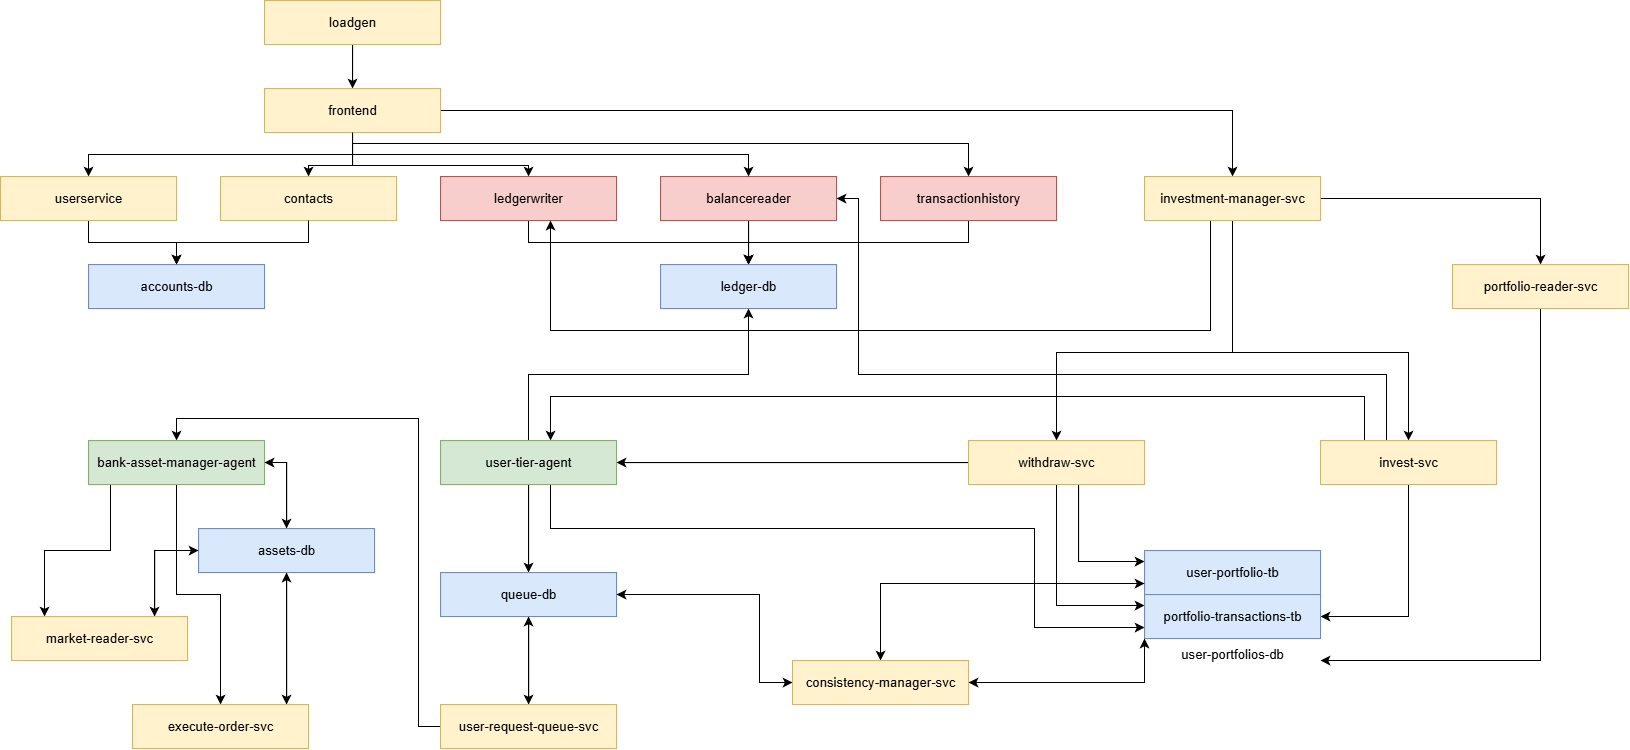

The diagram above was exported from draw.io. Its source (the exported page's mxGraphModel, read from the mxfile embedded in the PNG):
<mxGraphModel dx="1456" dy="1000" grid="1" gridSize="10" guides="1" tooltips="1" connect="1" arrows="1" fold="1" page="1" pageScale="1" pageWidth="850" pageHeight="1100" math="0" shadow="0">
  <root>
    <mxCell id="0" />
    <mxCell id="1" parent="0" />
    <mxCell id="JCFydj6C0-ckO6GdDDaU-2" style="edgeStyle=orthogonalEdgeStyle;rounded=0;orthogonalLoop=1;jettySize=auto;html=1;" edge="1" parent="1" source="JCFydj6C0-ckO6GdDDaU-1" target="JCFydj6C0-ckO6GdDDaU-3">
      <mxGeometry relative="1" as="geometry">
        <mxPoint x="320" y="120" as="targetPoint" />
      </mxGeometry>
    </mxCell>
    <mxCell id="JCFydj6C0-ckO6GdDDaU-1" value="loadgen" style="rounded=0;whiteSpace=wrap;html=1;fillColor=#fff2cc;strokeColor=#d6b656;" vertex="1" parent="1">
      <mxGeometry x="240" y="40" width="160" height="40" as="geometry" />
    </mxCell>
    <mxCell id="JCFydj6C0-ckO6GdDDaU-4" style="edgeStyle=orthogonalEdgeStyle;rounded=0;orthogonalLoop=1;jettySize=auto;html=1;" edge="1" parent="1" source="JCFydj6C0-ckO6GdDDaU-3" target="JCFydj6C0-ckO6GdDDaU-5">
      <mxGeometry relative="1" as="geometry">
        <mxPoint x="100" y="200" as="targetPoint" />
        <Array as="points">
          <mxPoint x="320" y="180" />
          <mxPoint x="80" y="180" />
        </Array>
      </mxGeometry>
    </mxCell>
    <mxCell id="JCFydj6C0-ckO6GdDDaU-6" style="edgeStyle=orthogonalEdgeStyle;rounded=0;orthogonalLoop=1;jettySize=auto;html=1;" edge="1" parent="1" source="JCFydj6C0-ckO6GdDDaU-3" target="JCFydj6C0-ckO6GdDDaU-7">
      <mxGeometry relative="1" as="geometry">
        <mxPoint x="279.9999999999999" y="200" as="targetPoint" />
        <Array as="points">
          <mxPoint x="320" y="190" />
          <mxPoint x="280" y="190" />
        </Array>
      </mxGeometry>
    </mxCell>
    <mxCell id="JCFydj6C0-ckO6GdDDaU-11" style="edgeStyle=orthogonalEdgeStyle;rounded=0;orthogonalLoop=1;jettySize=auto;html=1;" edge="1" parent="1" source="JCFydj6C0-ckO6GdDDaU-3" target="JCFydj6C0-ckO6GdDDaU-12">
      <mxGeometry relative="1" as="geometry">
        <mxPoint x="480" y="200" as="targetPoint" />
        <Array as="points">
          <mxPoint x="320" y="190" />
          <mxPoint x="480" y="190" />
        </Array>
      </mxGeometry>
    </mxCell>
    <mxCell id="JCFydj6C0-ckO6GdDDaU-17" style="edgeStyle=orthogonalEdgeStyle;rounded=0;orthogonalLoop=1;jettySize=auto;html=1;" edge="1" parent="1" source="JCFydj6C0-ckO6GdDDaU-3" target="JCFydj6C0-ckO6GdDDaU-16">
      <mxGeometry relative="1" as="geometry">
        <Array as="points">
          <mxPoint x="320" y="170" />
          <mxPoint x="880" y="170" />
        </Array>
      </mxGeometry>
    </mxCell>
    <mxCell id="JCFydj6C0-ckO6GdDDaU-23" style="edgeStyle=orthogonalEdgeStyle;rounded=0;orthogonalLoop=1;jettySize=auto;html=1;" edge="1" parent="1" source="JCFydj6C0-ckO6GdDDaU-3" target="JCFydj6C0-ckO6GdDDaU-22">
      <mxGeometry relative="1" as="geometry">
        <mxPoint x="1093.047572544643" y="180" as="targetPoint" />
      </mxGeometry>
    </mxCell>
    <mxCell id="JCFydj6C0-ckO6GdDDaU-3" value="frontend" style="rounded=0;whiteSpace=wrap;html=1;fillColor=#fff2cc;strokeColor=#d6b656;" vertex="1" parent="1">
      <mxGeometry x="240" y="120" width="160" height="40" as="geometry" />
    </mxCell>
    <mxCell id="JCFydj6C0-ckO6GdDDaU-8" style="edgeStyle=orthogonalEdgeStyle;rounded=0;orthogonalLoop=1;jettySize=auto;html=1;" edge="1" parent="1" source="JCFydj6C0-ckO6GdDDaU-5" target="JCFydj6C0-ckO6GdDDaU-9">
      <mxGeometry relative="1" as="geometry">
        <mxPoint x="160" y="280" as="targetPoint" />
      </mxGeometry>
    </mxCell>
    <mxCell id="JCFydj6C0-ckO6GdDDaU-5" value="userservice" style="rounded=0;whiteSpace=wrap;html=1;fillColor=#fff2cc;strokeColor=#d6b656;" vertex="1" parent="1">
      <mxGeometry y="200" width="160" height="40" as="geometry" />
    </mxCell>
    <mxCell id="JCFydj6C0-ckO6GdDDaU-7" value="contacts" style="rounded=0;whiteSpace=wrap;html=1;fillColor=#fff2cc;strokeColor=#d6b656;" vertex="1" parent="1">
      <mxGeometry x="200" y="200" width="160" height="40" as="geometry" />
    </mxCell>
    <mxCell id="JCFydj6C0-ckO6GdDDaU-9" value="accounts-db" style="rounded=0;whiteSpace=wrap;html=1;fillColor=#dae8fc;strokeColor=#6c8ebf;" vertex="1" parent="1">
      <mxGeometry x="80" y="280" width="160" height="40" as="geometry" />
    </mxCell>
    <mxCell id="JCFydj6C0-ckO6GdDDaU-10" style="edgeStyle=orthogonalEdgeStyle;rounded=0;orthogonalLoop=1;jettySize=auto;html=1;" edge="1" parent="1" source="JCFydj6C0-ckO6GdDDaU-7" target="JCFydj6C0-ckO6GdDDaU-9">
      <mxGeometry relative="1" as="geometry" />
    </mxCell>
    <mxCell id="JCFydj6C0-ckO6GdDDaU-19" style="edgeStyle=orthogonalEdgeStyle;rounded=0;orthogonalLoop=1;jettySize=auto;html=1;" edge="1" parent="1" source="JCFydj6C0-ckO6GdDDaU-12" target="JCFydj6C0-ckO6GdDDaU-18">
      <mxGeometry relative="1" as="geometry">
        <Array as="points">
          <mxPoint x="480" y="260" />
          <mxPoint x="680" y="260" />
        </Array>
      </mxGeometry>
    </mxCell>
    <mxCell id="JCFydj6C0-ckO6GdDDaU-12" value="ledgerwriter" style="rounded=0;whiteSpace=wrap;html=1;fillColor=#f8cecc;strokeColor=#b85450;" vertex="1" parent="1">
      <mxGeometry x="400" y="200" width="160" height="40" as="geometry" />
    </mxCell>
    <mxCell id="JCFydj6C0-ckO6GdDDaU-20" style="edgeStyle=orthogonalEdgeStyle;rounded=0;orthogonalLoop=1;jettySize=auto;html=1;" edge="1" parent="1" source="JCFydj6C0-ckO6GdDDaU-14" target="JCFydj6C0-ckO6GdDDaU-18">
      <mxGeometry relative="1" as="geometry" />
    </mxCell>
    <mxCell id="JCFydj6C0-ckO6GdDDaU-14" value="balancereader" style="rounded=0;whiteSpace=wrap;html=1;fillColor=#f8cecc;strokeColor=#b85450;" vertex="1" parent="1">
      <mxGeometry x="600" y="200" width="160" height="40" as="geometry" />
    </mxCell>
    <mxCell id="JCFydj6C0-ckO6GdDDaU-15" style="edgeStyle=orthogonalEdgeStyle;rounded=0;orthogonalLoop=1;jettySize=auto;html=1;" edge="1" parent="1" source="JCFydj6C0-ckO6GdDDaU-3" target="JCFydj6C0-ckO6GdDDaU-14">
      <mxGeometry relative="1" as="geometry">
        <Array as="points">
          <mxPoint x="320" y="180" />
          <mxPoint x="680" y="180" />
        </Array>
      </mxGeometry>
    </mxCell>
    <mxCell id="JCFydj6C0-ckO6GdDDaU-21" style="edgeStyle=orthogonalEdgeStyle;rounded=0;orthogonalLoop=1;jettySize=auto;html=1;entryX=0.5;entryY=0;entryDx=0;entryDy=0;" edge="1" parent="1" source="JCFydj6C0-ckO6GdDDaU-16" target="JCFydj6C0-ckO6GdDDaU-18">
      <mxGeometry relative="1" as="geometry">
        <Array as="points">
          <mxPoint x="880" y="260" />
          <mxPoint x="680" y="260" />
        </Array>
      </mxGeometry>
    </mxCell>
    <mxCell id="JCFydj6C0-ckO6GdDDaU-16" value="transactionhistory" style="rounded=0;whiteSpace=wrap;html=1;fillColor=#f8cecc;strokeColor=#b85450;" vertex="1" parent="1">
      <mxGeometry x="800" y="200" width="160" height="40" as="geometry" />
    </mxCell>
    <mxCell id="JCFydj6C0-ckO6GdDDaU-18" value="ledger-db" style="rounded=0;whiteSpace=wrap;html=1;fillColor=#dae8fc;strokeColor=#6c8ebf;" vertex="1" parent="1">
      <mxGeometry x="600" y="280" width="160" height="40" as="geometry" />
    </mxCell>
    <mxCell id="JCFydj6C0-ckO6GdDDaU-25" value="" style="edgeStyle=orthogonalEdgeStyle;rounded=0;orthogonalLoop=1;jettySize=auto;html=1;" edge="1" parent="1" source="JCFydj6C0-ckO6GdDDaU-22" target="JCFydj6C0-ckO6GdDDaU-24">
      <mxGeometry relative="1" as="geometry">
        <Array as="points">
          <mxPoint x="1120" y="360" />
          <mxPoint x="960" y="360" />
        </Array>
      </mxGeometry>
    </mxCell>
    <mxCell id="JCFydj6C0-ckO6GdDDaU-26" style="edgeStyle=orthogonalEdgeStyle;rounded=0;orthogonalLoop=1;jettySize=auto;html=1;" edge="1" parent="1" source="JCFydj6C0-ckO6GdDDaU-22" target="JCFydj6C0-ckO6GdDDaU-27">
      <mxGeometry relative="1" as="geometry">
        <mxPoint x="1200" y="390" as="targetPoint" />
        <Array as="points">
          <mxPoint x="1120" y="360" />
          <mxPoint x="1280" y="360" />
        </Array>
      </mxGeometry>
    </mxCell>
    <mxCell id="JCFydj6C0-ckO6GdDDaU-31" style="edgeStyle=orthogonalEdgeStyle;rounded=0;orthogonalLoop=1;jettySize=auto;html=1;" edge="1" parent="1" source="JCFydj6C0-ckO6GdDDaU-22" target="JCFydj6C0-ckO6GdDDaU-12">
      <mxGeometry relative="1" as="geometry">
        <Array as="points">
          <mxPoint x="1100" y="340" />
          <mxPoint x="500" y="340" />
        </Array>
      </mxGeometry>
    </mxCell>
    <mxCell id="JCFydj6C0-ckO6GdDDaU-44" style="edgeStyle=orthogonalEdgeStyle;rounded=0;orthogonalLoop=1;jettySize=auto;html=1;" edge="1" parent="1" source="JCFydj6C0-ckO6GdDDaU-22" target="JCFydj6C0-ckO6GdDDaU-43">
      <mxGeometry relative="1" as="geometry" />
    </mxCell>
    <mxCell id="JCFydj6C0-ckO6GdDDaU-22" value="investment-manager-svc" style="rounded=0;whiteSpace=wrap;html=1;fillColor=#fff2cc;strokeColor=#d6b656;" vertex="1" parent="1">
      <mxGeometry x="1040" y="200" width="160" height="40" as="geometry" />
    </mxCell>
    <mxCell id="JCFydj6C0-ckO6GdDDaU-35" style="edgeStyle=orthogonalEdgeStyle;rounded=0;orthogonalLoop=1;jettySize=auto;html=1;entryX=1;entryY=0.5;entryDx=0;entryDy=0;" edge="1" parent="1" source="JCFydj6C0-ckO6GdDDaU-24" target="JCFydj6C0-ckO6GdDDaU-32">
      <mxGeometry relative="1" as="geometry" />
    </mxCell>
    <mxCell id="JCFydj6C0-ckO6GdDDaU-46" style="edgeStyle=orthogonalEdgeStyle;rounded=0;orthogonalLoop=1;jettySize=auto;html=1;" edge="1" parent="1" source="JCFydj6C0-ckO6GdDDaU-24" target="JCFydj6C0-ckO6GdDDaU-40">
      <mxGeometry relative="1" as="geometry">
        <Array as="points">
          <mxPoint x="960" y="590" />
        </Array>
      </mxGeometry>
    </mxCell>
    <mxCell id="JCFydj6C0-ckO6GdDDaU-47" style="edgeStyle=orthogonalEdgeStyle;rounded=0;orthogonalLoop=1;jettySize=auto;html=1;" edge="1" parent="1" source="JCFydj6C0-ckO6GdDDaU-24" target="JCFydj6C0-ckO6GdDDaU-39">
      <mxGeometry relative="1" as="geometry">
        <Array as="points">
          <mxPoint x="980" y="550" />
        </Array>
      </mxGeometry>
    </mxCell>
    <mxCell id="JCFydj6C0-ckO6GdDDaU-24" value="withdraw-svc" style="rounded=0;whiteSpace=wrap;html=1;fillColor=#fff2cc;strokeColor=#d6b656;" vertex="1" parent="1">
      <mxGeometry x="880" y="440" width="160" height="40" as="geometry" />
    </mxCell>
    <mxCell id="JCFydj6C0-ckO6GdDDaU-29" style="edgeStyle=orthogonalEdgeStyle;rounded=0;orthogonalLoop=1;jettySize=auto;html=1;entryX=1;entryY=0.5;entryDx=0;entryDy=0;" edge="1" parent="1" source="JCFydj6C0-ckO6GdDDaU-27" target="JCFydj6C0-ckO6GdDDaU-14">
      <mxGeometry relative="1" as="geometry">
        <Array as="points">
          <mxPoint x="1260" y="380" />
          <mxPoint x="780" y="380" />
          <mxPoint x="780" y="220" />
        </Array>
      </mxGeometry>
    </mxCell>
    <mxCell id="JCFydj6C0-ckO6GdDDaU-34" style="edgeStyle=orthogonalEdgeStyle;rounded=0;orthogonalLoop=1;jettySize=auto;html=1;" edge="1" parent="1" source="JCFydj6C0-ckO6GdDDaU-27" target="JCFydj6C0-ckO6GdDDaU-32">
      <mxGeometry relative="1" as="geometry">
        <Array as="points">
          <mxPoint x="1240" y="400" />
          <mxPoint x="500" y="400" />
        </Array>
      </mxGeometry>
    </mxCell>
    <mxCell id="JCFydj6C0-ckO6GdDDaU-42" style="edgeStyle=orthogonalEdgeStyle;rounded=0;orthogonalLoop=1;jettySize=auto;html=1;" edge="1" parent="1" source="JCFydj6C0-ckO6GdDDaU-27" target="JCFydj6C0-ckO6GdDDaU-40">
      <mxGeometry relative="1" as="geometry">
        <Array as="points">
          <mxPoint x="1280" y="600" />
        </Array>
      </mxGeometry>
    </mxCell>
    <mxCell id="JCFydj6C0-ckO6GdDDaU-27" value="invest-svc" style="rounded=0;whiteSpace=wrap;html=1;fillColor=#fff2cc;strokeColor=#d6b656;" vertex="1" parent="1">
      <mxGeometry x="1200" y="440" width="160" height="40" as="geometry" />
    </mxCell>
    <mxCell id="JCFydj6C0-ckO6GdDDaU-33" style="edgeStyle=orthogonalEdgeStyle;rounded=0;orthogonalLoop=1;jettySize=auto;html=1;" edge="1" parent="1" source="JCFydj6C0-ckO6GdDDaU-32" target="JCFydj6C0-ckO6GdDDaU-18">
      <mxGeometry relative="1" as="geometry">
        <Array as="points">
          <mxPoint x="480" y="380" />
          <mxPoint x="680" y="380" />
        </Array>
      </mxGeometry>
    </mxCell>
    <mxCell id="JCFydj6C0-ckO6GdDDaU-37" value="" style="edgeStyle=orthogonalEdgeStyle;rounded=0;orthogonalLoop=1;jettySize=auto;html=1;" edge="1" parent="1" source="JCFydj6C0-ckO6GdDDaU-32" target="JCFydj6C0-ckO6GdDDaU-36">
      <mxGeometry relative="1" as="geometry" />
    </mxCell>
    <mxCell id="JCFydj6C0-ckO6GdDDaU-48" style="edgeStyle=orthogonalEdgeStyle;rounded=0;orthogonalLoop=1;jettySize=auto;html=1;" edge="1" parent="1" source="JCFydj6C0-ckO6GdDDaU-32" target="JCFydj6C0-ckO6GdDDaU-40">
      <mxGeometry relative="1" as="geometry">
        <Array as="points">
          <mxPoint x="500" y="520" />
          <mxPoint x="940" y="520" />
          <mxPoint x="940" y="610" />
        </Array>
      </mxGeometry>
    </mxCell>
    <mxCell id="JCFydj6C0-ckO6GdDDaU-32" value="user-tier-agent" style="rounded=0;whiteSpace=wrap;html=1;fillColor=#d5e8d4;strokeColor=#82b366;" vertex="1" parent="1">
      <mxGeometry x="400" y="440" width="160" height="40" as="geometry" />
    </mxCell>
    <mxCell id="JCFydj6C0-ckO6GdDDaU-50" style="edgeStyle=orthogonalEdgeStyle;rounded=0;orthogonalLoop=1;jettySize=auto;html=1;" edge="1" parent="1" source="JCFydj6C0-ckO6GdDDaU-36" target="JCFydj6C0-ckO6GdDDaU-49">
      <mxGeometry relative="1" as="geometry" />
    </mxCell>
    <mxCell id="JCFydj6C0-ckO6GdDDaU-68" style="edgeStyle=orthogonalEdgeStyle;rounded=0;orthogonalLoop=1;jettySize=auto;html=1;" edge="1" parent="1" source="JCFydj6C0-ckO6GdDDaU-36" target="JCFydj6C0-ckO6GdDDaU-67">
      <mxGeometry relative="1" as="geometry">
        <Array as="points">
          <mxPoint x="690" y="580" />
          <mxPoint x="690" y="660" />
        </Array>
      </mxGeometry>
    </mxCell>
    <mxCell id="JCFydj6C0-ckO6GdDDaU-36" value="queue-db" style="rounded=0;whiteSpace=wrap;html=1;fillColor=#dae8fc;strokeColor=#6c8ebf;" vertex="1" parent="1">
      <mxGeometry x="400" y="560" width="160" height="40" as="geometry" />
    </mxCell>
    <mxCell id="JCFydj6C0-ckO6GdDDaU-72" style="edgeStyle=orthogonalEdgeStyle;rounded=0;orthogonalLoop=1;jettySize=auto;html=1;" edge="1" parent="1" source="JCFydj6C0-ckO6GdDDaU-39" target="JCFydj6C0-ckO6GdDDaU-67">
      <mxGeometry relative="1" as="geometry">
        <Array as="points">
          <mxPoint x="800" y="570" />
        </Array>
      </mxGeometry>
    </mxCell>
    <mxCell id="JCFydj6C0-ckO6GdDDaU-39" value="user-portfolio-tb" style="rounded=0;whiteSpace=wrap;html=1;fillColor=#dae8fc;strokeColor=#6c8ebf;" vertex="1" parent="1">
      <mxGeometry x="1040" y="540" width="160" height="40" as="geometry" />
    </mxCell>
    <mxCell id="JCFydj6C0-ckO6GdDDaU-73" style="edgeStyle=orthogonalEdgeStyle;rounded=0;orthogonalLoop=1;jettySize=auto;html=1;" edge="1" parent="1" source="JCFydj6C0-ckO6GdDDaU-40" target="JCFydj6C0-ckO6GdDDaU-67">
      <mxGeometry relative="1" as="geometry">
        <Array as="points">
          <mxPoint x="1040" y="660" />
        </Array>
      </mxGeometry>
    </mxCell>
    <mxCell id="JCFydj6C0-ckO6GdDDaU-40" value="portfolio-transactions-tb" style="rounded=0;whiteSpace=wrap;html=1;fillColor=#dae8fc;strokeColor=#6c8ebf;" vertex="1" parent="1">
      <mxGeometry x="1040" y="580" width="160" height="40" as="geometry" />
    </mxCell>
    <mxCell id="JCFydj6C0-ckO6GdDDaU-41" value="user-portfolios-db" style="text;html=1;align=center;verticalAlign=middle;whiteSpace=wrap;rounded=0;" vertex="1" parent="1">
      <mxGeometry x="1040" y="620" width="160" height="30" as="geometry" />
    </mxCell>
    <mxCell id="JCFydj6C0-ckO6GdDDaU-45" style="edgeStyle=orthogonalEdgeStyle;rounded=0;orthogonalLoop=1;jettySize=auto;html=1;" edge="1" parent="1" source="JCFydj6C0-ckO6GdDDaU-43" target="JCFydj6C0-ckO6GdDDaU-41">
      <mxGeometry relative="1" as="geometry">
        <Array as="points">
          <mxPoint x="1400" y="640" />
        </Array>
      </mxGeometry>
    </mxCell>
    <mxCell id="JCFydj6C0-ckO6GdDDaU-43" value="portfolio-reader-svc" style="rounded=0;whiteSpace=wrap;html=1;fillColor=#fff2cc;strokeColor=#d6b656;" vertex="1" parent="1">
      <mxGeometry x="1320" y="280" width="160" height="40" as="geometry" />
    </mxCell>
    <mxCell id="JCFydj6C0-ckO6GdDDaU-51" style="edgeStyle=orthogonalEdgeStyle;rounded=0;orthogonalLoop=1;jettySize=auto;html=1;" edge="1" parent="1" source="JCFydj6C0-ckO6GdDDaU-49" target="JCFydj6C0-ckO6GdDDaU-36">
      <mxGeometry relative="1" as="geometry" />
    </mxCell>
    <mxCell id="JCFydj6C0-ckO6GdDDaU-54" style="edgeStyle=orthogonalEdgeStyle;rounded=0;orthogonalLoop=1;jettySize=auto;html=1;" edge="1" parent="1" source="JCFydj6C0-ckO6GdDDaU-49" target="JCFydj6C0-ckO6GdDDaU-52">
      <mxGeometry relative="1" as="geometry">
        <Array as="points">
          <mxPoint x="380" y="700" />
          <mxPoint x="380" y="420" />
          <mxPoint x="160" y="420" />
        </Array>
      </mxGeometry>
    </mxCell>
    <mxCell id="JCFydj6C0-ckO6GdDDaU-49" value="user-request-queue-svc" style="rounded=0;whiteSpace=wrap;html=1;fillColor=#fff2cc;strokeColor=#d6b656;" vertex="1" parent="1">
      <mxGeometry x="400" y="680" width="160" height="40" as="geometry" />
    </mxCell>
    <mxCell id="JCFydj6C0-ckO6GdDDaU-56" style="edgeStyle=orthogonalEdgeStyle;rounded=0;orthogonalLoop=1;jettySize=auto;html=1;" edge="1" parent="1" source="JCFydj6C0-ckO6GdDDaU-52" target="JCFydj6C0-ckO6GdDDaU-55">
      <mxGeometry relative="1" as="geometry">
        <Array as="points">
          <mxPoint x="260" y="460" />
        </Array>
      </mxGeometry>
    </mxCell>
    <mxCell id="JCFydj6C0-ckO6GdDDaU-59" style="edgeStyle=orthogonalEdgeStyle;rounded=0;orthogonalLoop=1;jettySize=auto;html=1;" edge="1" parent="1" source="JCFydj6C0-ckO6GdDDaU-52" target="JCFydj6C0-ckO6GdDDaU-58">
      <mxGeometry relative="1" as="geometry">
        <Array as="points">
          <mxPoint x="100" y="540" />
          <mxPoint x="40" y="540" />
        </Array>
      </mxGeometry>
    </mxCell>
    <mxCell id="JCFydj6C0-ckO6GdDDaU-62" style="edgeStyle=orthogonalEdgeStyle;rounded=0;orthogonalLoop=1;jettySize=auto;html=1;" edge="1" parent="1" source="JCFydj6C0-ckO6GdDDaU-52" target="JCFydj6C0-ckO6GdDDaU-63">
      <mxGeometry relative="1" as="geometry">
        <mxPoint x="200" y="670" as="targetPoint" />
      </mxGeometry>
    </mxCell>
    <mxCell id="JCFydj6C0-ckO6GdDDaU-52" value="bank-asset-manager-agent" style="rounded=0;whiteSpace=wrap;html=1;fillColor=#d5e8d4;strokeColor=#82b366;" vertex="1" parent="1">
      <mxGeometry x="80" y="440" width="160" height="40" as="geometry" />
    </mxCell>
    <mxCell id="JCFydj6C0-ckO6GdDDaU-57" style="edgeStyle=orthogonalEdgeStyle;rounded=0;orthogonalLoop=1;jettySize=auto;html=1;" edge="1" parent="1" source="JCFydj6C0-ckO6GdDDaU-55" target="JCFydj6C0-ckO6GdDDaU-52">
      <mxGeometry relative="1" as="geometry">
        <Array as="points">
          <mxPoint x="260" y="460" />
        </Array>
      </mxGeometry>
    </mxCell>
    <mxCell id="JCFydj6C0-ckO6GdDDaU-61" style="edgeStyle=orthogonalEdgeStyle;rounded=0;orthogonalLoop=1;jettySize=auto;html=1;" edge="1" parent="1" source="JCFydj6C0-ckO6GdDDaU-55" target="JCFydj6C0-ckO6GdDDaU-58">
      <mxGeometry relative="1" as="geometry">
        <Array as="points">
          <mxPoint x="140" y="540" />
        </Array>
      </mxGeometry>
    </mxCell>
    <mxCell id="JCFydj6C0-ckO6GdDDaU-65" style="edgeStyle=orthogonalEdgeStyle;rounded=0;orthogonalLoop=1;jettySize=auto;html=1;" edge="1" parent="1" source="JCFydj6C0-ckO6GdDDaU-55" target="JCFydj6C0-ckO6GdDDaU-63">
      <mxGeometry relative="1" as="geometry">
        <Array as="points">
          <mxPoint x="260" y="680" />
          <mxPoint x="260" y="680" />
        </Array>
      </mxGeometry>
    </mxCell>
    <mxCell id="JCFydj6C0-ckO6GdDDaU-55" value="assets-db" style="rounded=0;whiteSpace=wrap;html=1;fillColor=#dae8fc;strokeColor=#6c8ebf;" vertex="1" parent="1">
      <mxGeometry x="180" y="520" width="160" height="40" as="geometry" />
    </mxCell>
    <mxCell id="JCFydj6C0-ckO6GdDDaU-60" style="edgeStyle=orthogonalEdgeStyle;rounded=0;orthogonalLoop=1;jettySize=auto;html=1;" edge="1" parent="1" source="JCFydj6C0-ckO6GdDDaU-58" target="JCFydj6C0-ckO6GdDDaU-55">
      <mxGeometry relative="1" as="geometry">
        <Array as="points">
          <mxPoint x="140" y="540" />
        </Array>
      </mxGeometry>
    </mxCell>
    <mxCell id="JCFydj6C0-ckO6GdDDaU-58" value="market-reader-svc" style="rounded=0;whiteSpace=wrap;html=1;fillColor=#fff2cc;strokeColor=#d6b656;" vertex="1" parent="1">
      <mxGeometry x="10" y="600" width="160" height="40" as="geometry" />
    </mxCell>
    <mxCell id="JCFydj6C0-ckO6GdDDaU-64" style="edgeStyle=orthogonalEdgeStyle;rounded=0;orthogonalLoop=1;jettySize=auto;html=1;" edge="1" parent="1" source="JCFydj6C0-ckO6GdDDaU-63" target="JCFydj6C0-ckO6GdDDaU-55">
      <mxGeometry relative="1" as="geometry">
        <Array as="points">
          <mxPoint x="260" y="660" />
          <mxPoint x="260" y="660" />
        </Array>
      </mxGeometry>
    </mxCell>
    <mxCell id="JCFydj6C0-ckO6GdDDaU-63" value="execute-order-svc" style="rounded=0;whiteSpace=wrap;html=1;fillColor=#fff2cc;strokeColor=#d6b656;" vertex="1" parent="1">
      <mxGeometry x="120" y="680" width="160" height="40" as="geometry" />
    </mxCell>
    <mxCell id="JCFydj6C0-ckO6GdDDaU-69" style="edgeStyle=orthogonalEdgeStyle;rounded=0;orthogonalLoop=1;jettySize=auto;html=1;" edge="1" parent="1" source="JCFydj6C0-ckO6GdDDaU-67" target="JCFydj6C0-ckO6GdDDaU-36">
      <mxGeometry relative="1" as="geometry">
        <Array as="points">
          <mxPoint x="690" y="660" />
          <mxPoint x="690" y="580" />
        </Array>
      </mxGeometry>
    </mxCell>
    <mxCell id="JCFydj6C0-ckO6GdDDaU-70" style="edgeStyle=orthogonalEdgeStyle;rounded=0;orthogonalLoop=1;jettySize=auto;html=1;" edge="1" parent="1" source="JCFydj6C0-ckO6GdDDaU-67" target="JCFydj6C0-ckO6GdDDaU-39">
      <mxGeometry relative="1" as="geometry">
        <Array as="points">
          <mxPoint x="800" y="570" />
        </Array>
      </mxGeometry>
    </mxCell>
    <mxCell id="JCFydj6C0-ckO6GdDDaU-71" style="edgeStyle=orthogonalEdgeStyle;rounded=0;orthogonalLoop=1;jettySize=auto;html=1;" edge="1" parent="1" source="JCFydj6C0-ckO6GdDDaU-67" target="JCFydj6C0-ckO6GdDDaU-40">
      <mxGeometry relative="1" as="geometry">
        <Array as="points">
          <mxPoint x="1040" y="660" />
        </Array>
      </mxGeometry>
    </mxCell>
    <mxCell id="JCFydj6C0-ckO6GdDDaU-67" value="consistency-manager-svc" style="rounded=0;whiteSpace=wrap;html=1;fillColor=#fff2cc;strokeColor=#d6b656;" vertex="1" parent="1">
      <mxGeometry x="720" y="640" width="160" height="40" as="geometry" />
    </mxCell>
  </root>
</mxGraphModel>